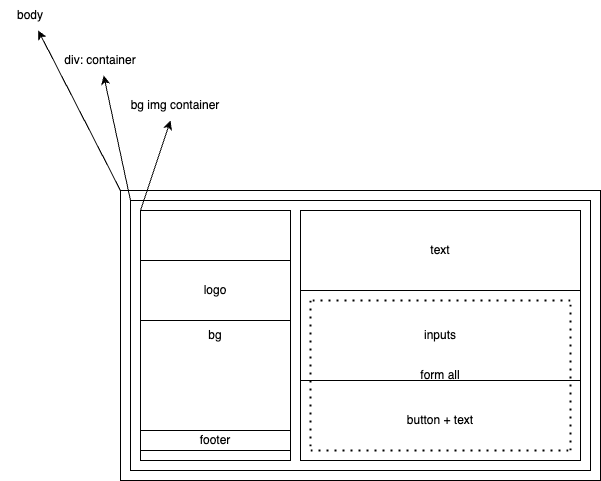

The diagram above was exported from draw.io. Its source (the exported page's mxGraphModel, read from the mxfile embedded in the PNG):
<mxGraphModel dx="1231" dy="817" grid="1" gridSize="10" guides="1" tooltips="1" connect="1" arrows="1" fold="1" page="1" pageScale="1" pageWidth="850" pageHeight="1100" math="0" shadow="0">
  <root>
    <mxCell id="0" />
    <mxCell id="1" parent="0" />
    <mxCell id="hkq4ozdEzUCrVFJJJ5FR-1" value="" style="rounded=0;whiteSpace=wrap;html=1;" parent="1" vertex="1">
      <mxGeometry x="150" y="250" width="480" height="290" as="geometry" />
    </mxCell>
    <mxCell id="hkq4ozdEzUCrVFJJJ5FR-2" value="" style="rounded=0;whiteSpace=wrap;html=1;" parent="1" vertex="1">
      <mxGeometry x="160" y="260" width="460" height="270" as="geometry" />
    </mxCell>
    <mxCell id="hkq4ozdEzUCrVFJJJ5FR-3" value="bg" style="rounded=0;whiteSpace=wrap;html=1;" parent="1" vertex="1">
      <mxGeometry x="170" y="270" width="150" height="250" as="geometry" />
    </mxCell>
    <mxCell id="hkq4ozdEzUCrVFJJJ5FR-4" value="" style="rounded=0;whiteSpace=wrap;html=1;" parent="1" vertex="1">
      <mxGeometry x="330" y="270" width="280" height="250" as="geometry" />
    </mxCell>
    <mxCell id="hkq4ozdEzUCrVFJJJ5FR-5" value="logo" style="rounded=0;whiteSpace=wrap;html=1;" parent="1" vertex="1">
      <mxGeometry x="170" y="320" width="150" height="60" as="geometry" />
    </mxCell>
    <mxCell id="hkq4ozdEzUCrVFJJJ5FR-6" value="footer" style="rounded=0;whiteSpace=wrap;html=1;" parent="1" vertex="1">
      <mxGeometry x="170" y="490" width="150" height="20" as="geometry" />
    </mxCell>
    <mxCell id="hkq4ozdEzUCrVFJJJ5FR-7" value="text" style="rounded=0;whiteSpace=wrap;html=1;" parent="1" vertex="1">
      <mxGeometry x="330" y="270" width="280" height="80" as="geometry" />
    </mxCell>
    <mxCell id="hkq4ozdEzUCrVFJJJ5FR-8" value="inputs" style="rounded=0;whiteSpace=wrap;html=1;" parent="1" vertex="1">
      <mxGeometry x="330" y="350" width="280" height="90" as="geometry" />
    </mxCell>
    <mxCell id="hkq4ozdEzUCrVFJJJ5FR-9" value="button + text" style="rounded=0;whiteSpace=wrap;html=1;" parent="1" vertex="1">
      <mxGeometry x="330" y="440" width="280" height="80" as="geometry" />
    </mxCell>
    <mxCell id="hkq4ozdEzUCrVFJJJ5FR-11" value="" style="endArrow=classic;html=1;rounded=0;exitX=0;exitY=0;exitDx=0;exitDy=0;" parent="1" source="hkq4ozdEzUCrVFJJJ5FR-1" target="hkq4ozdEzUCrVFJJJ5FR-12" edge="1">
      <mxGeometry width="50" height="50" relative="1" as="geometry">
        <mxPoint x="410" y="400" as="sourcePoint" />
        <mxPoint x="150" y="180" as="targetPoint" />
      </mxGeometry>
    </mxCell>
    <mxCell id="hkq4ozdEzUCrVFJJJ5FR-12" value="body" style="text;html=1;align=center;verticalAlign=middle;whiteSpace=wrap;rounded=0;" parent="1" vertex="1">
      <mxGeometry x="30" y="60" width="60" height="30" as="geometry" />
    </mxCell>
    <mxCell id="hkq4ozdEzUCrVFJJJ5FR-13" value="" style="endArrow=classic;html=1;rounded=0;exitX=0;exitY=0;exitDx=0;exitDy=0;" parent="1" source="hkq4ozdEzUCrVFJJJ5FR-2" target="hkq4ozdEzUCrVFJJJ5FR-14" edge="1">
      <mxGeometry width="50" height="50" relative="1" as="geometry">
        <mxPoint x="410" y="400" as="sourcePoint" />
        <mxPoint x="190" y="210" as="targetPoint" />
      </mxGeometry>
    </mxCell>
    <mxCell id="hkq4ozdEzUCrVFJJJ5FR-14" value="div: container" style="text;html=1;align=center;verticalAlign=middle;whiteSpace=wrap;rounded=0;" parent="1" vertex="1">
      <mxGeometry x="90" y="105" width="80" height="30" as="geometry" />
    </mxCell>
    <mxCell id="hkq4ozdEzUCrVFJJJ5FR-15" value="" style="endArrow=classic;html=1;rounded=0;exitX=0;exitY=0;exitDx=0;exitDy=0;" parent="1" source="hkq4ozdEzUCrVFJJJ5FR-3" target="hkq4ozdEzUCrVFJJJ5FR-16" edge="1">
      <mxGeometry width="50" height="50" relative="1" as="geometry">
        <mxPoint x="410" y="400" as="sourcePoint" />
        <mxPoint x="290" y="150" as="targetPoint" />
      </mxGeometry>
    </mxCell>
    <mxCell id="hkq4ozdEzUCrVFJJJ5FR-16" value="bg img container" style="text;html=1;align=center;verticalAlign=middle;whiteSpace=wrap;rounded=0;" parent="1" vertex="1">
      <mxGeometry x="150" y="150" width="110" height="30" as="geometry" />
    </mxCell>
    <mxCell id="hkq4ozdEzUCrVFJJJ5FR-22" value="" style="group" parent="1" vertex="1" connectable="0">
      <mxGeometry x="340" y="360" width="260" height="150" as="geometry" />
    </mxCell>
    <mxCell id="hkq4ozdEzUCrVFJJJ5FR-24" value="" style="group" parent="hkq4ozdEzUCrVFJJJ5FR-22" vertex="1" connectable="0">
      <mxGeometry width="260" height="150" as="geometry" />
    </mxCell>
    <mxCell id="hkq4ozdEzUCrVFJJJ5FR-18" value="" style="endArrow=none;dashed=1;html=1;dashPattern=1 3;strokeWidth=2;rounded=0;" parent="hkq4ozdEzUCrVFJJJ5FR-24" edge="1">
      <mxGeometry width="50" height="50" relative="1" as="geometry">
        <mxPoint as="sourcePoint" />
        <mxPoint y="150" as="targetPoint" />
      </mxGeometry>
    </mxCell>
    <mxCell id="hkq4ozdEzUCrVFJJJ5FR-19" value="" style="endArrow=none;dashed=1;html=1;dashPattern=1 3;strokeWidth=2;rounded=0;" parent="hkq4ozdEzUCrVFJJJ5FR-24" edge="1">
      <mxGeometry width="50" height="50" relative="1" as="geometry">
        <mxPoint x="260" as="sourcePoint" />
        <mxPoint as="targetPoint" />
      </mxGeometry>
    </mxCell>
    <mxCell id="hkq4ozdEzUCrVFJJJ5FR-20" value="" style="endArrow=none;dashed=1;html=1;dashPattern=1 3;strokeWidth=2;rounded=0;" parent="hkq4ozdEzUCrVFJJJ5FR-24" edge="1">
      <mxGeometry width="50" height="50" relative="1" as="geometry">
        <mxPoint x="260" y="150" as="sourcePoint" />
        <mxPoint x="260" as="targetPoint" />
      </mxGeometry>
    </mxCell>
    <mxCell id="hkq4ozdEzUCrVFJJJ5FR-21" value="" style="endArrow=none;dashed=1;html=1;dashPattern=1 3;strokeWidth=2;rounded=0;" parent="hkq4ozdEzUCrVFJJJ5FR-24" edge="1">
      <mxGeometry width="50" height="50" relative="1" as="geometry">
        <mxPoint y="150" as="sourcePoint" />
        <mxPoint x="260" y="150" as="targetPoint" />
      </mxGeometry>
    </mxCell>
    <mxCell id="hkq4ozdEzUCrVFJJJ5FR-23" value="form all" style="text;html=1;align=center;verticalAlign=middle;whiteSpace=wrap;rounded=0;" parent="hkq4ozdEzUCrVFJJJ5FR-24" vertex="1">
      <mxGeometry x="81.25" y="56.25" width="97.5" height="37.5" as="geometry" />
    </mxCell>
  </root>
</mxGraphModel>